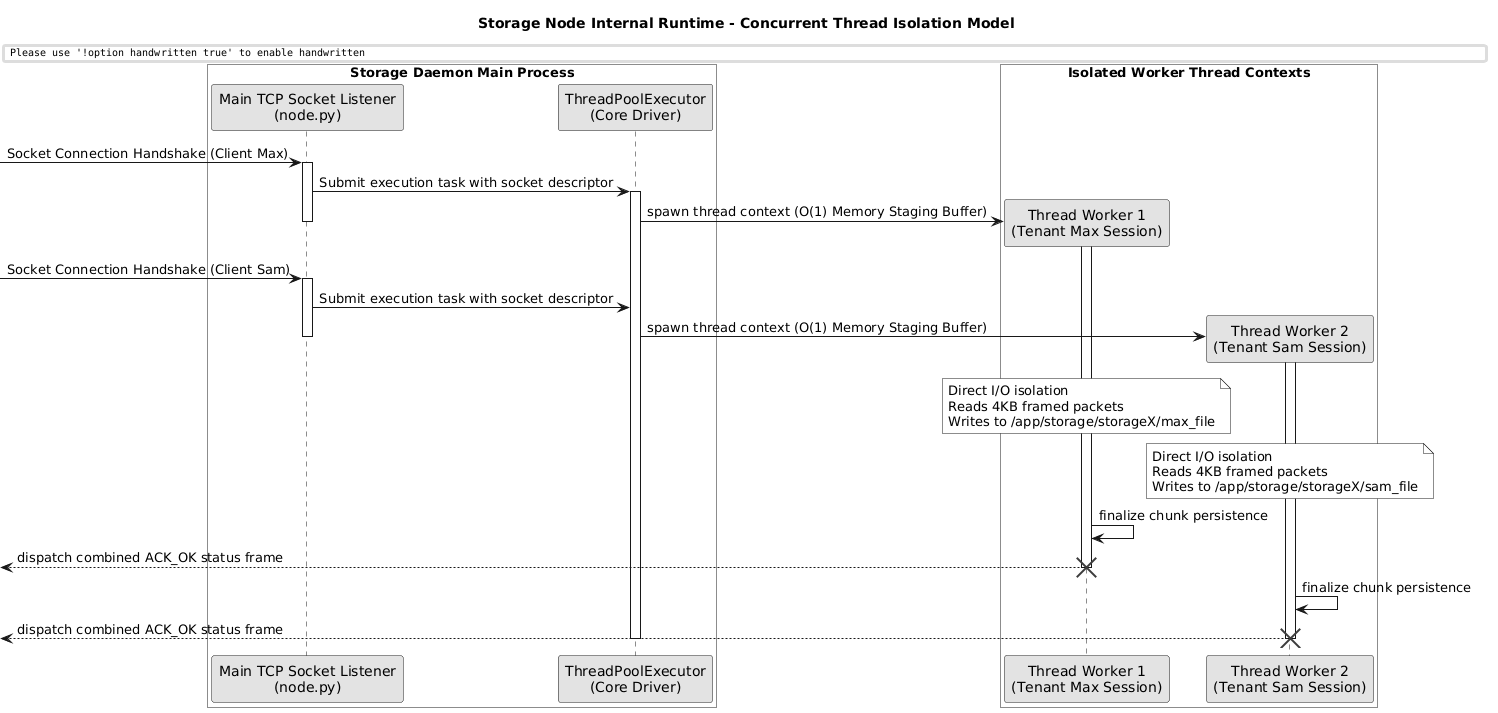

The diagram above was rendered by PlantUML. Its source (embedded in the PNG):
@startuml
skinparam handwritten false
skinparam monochrome true
skinparam defaultFontName "Arial"
skinparam shadownding false

title Storage Node Internal Runtime - Concurrent Thread Isolation Model

box "Storage Daemon Main Process" #White
participant "Main TCP Socket Listener\n(node.py)" as Main
participant "ThreadPoolExecutor\n(Core Driver)" as Pool
end box

box "Isolated Worker Thread Contexts" #White
participant "Thread Worker 1\n(Tenant Max Session)" as T1
participant "Thread Worker 2\n(Tenant Sam Session)" as T2
end box

[-> Main: Socket Connection Handshake (Client Max)
activate Main
Main -> Pool: Submit execution task with socket descriptor
activate Pool
create T1
Pool -> T1: spawn thread context (O(1) Memory Staging Buffer)
deactivate Main
activate T1

[-> Main: Socket Connection Handshake (Client Sam)
activate Main
Main -> Pool: Submit execution task with socket descriptor
create T2
Pool -> T2: spawn thread context (O(1) Memory Staging Buffer)
deactivate Main
activate T2

note over T1: Direct I/O isolation\nReads 4KB framed packets\nWrites to /app/storage/storageX/max_file
note over T2: Direct I/O isolation\nReads 4KB framed packets\nWrites to /app/storage/storageX/sam_file

T1 -> T1: finalize chunk persistence
[<-- T1: dispatch combined ACK_OK status frame
destroy T1

T2 -> T2: finalize chunk persistence
[<-- T2: dispatch combined ACK_OK status frame
destroy T2
deactivate Pool
@enduml